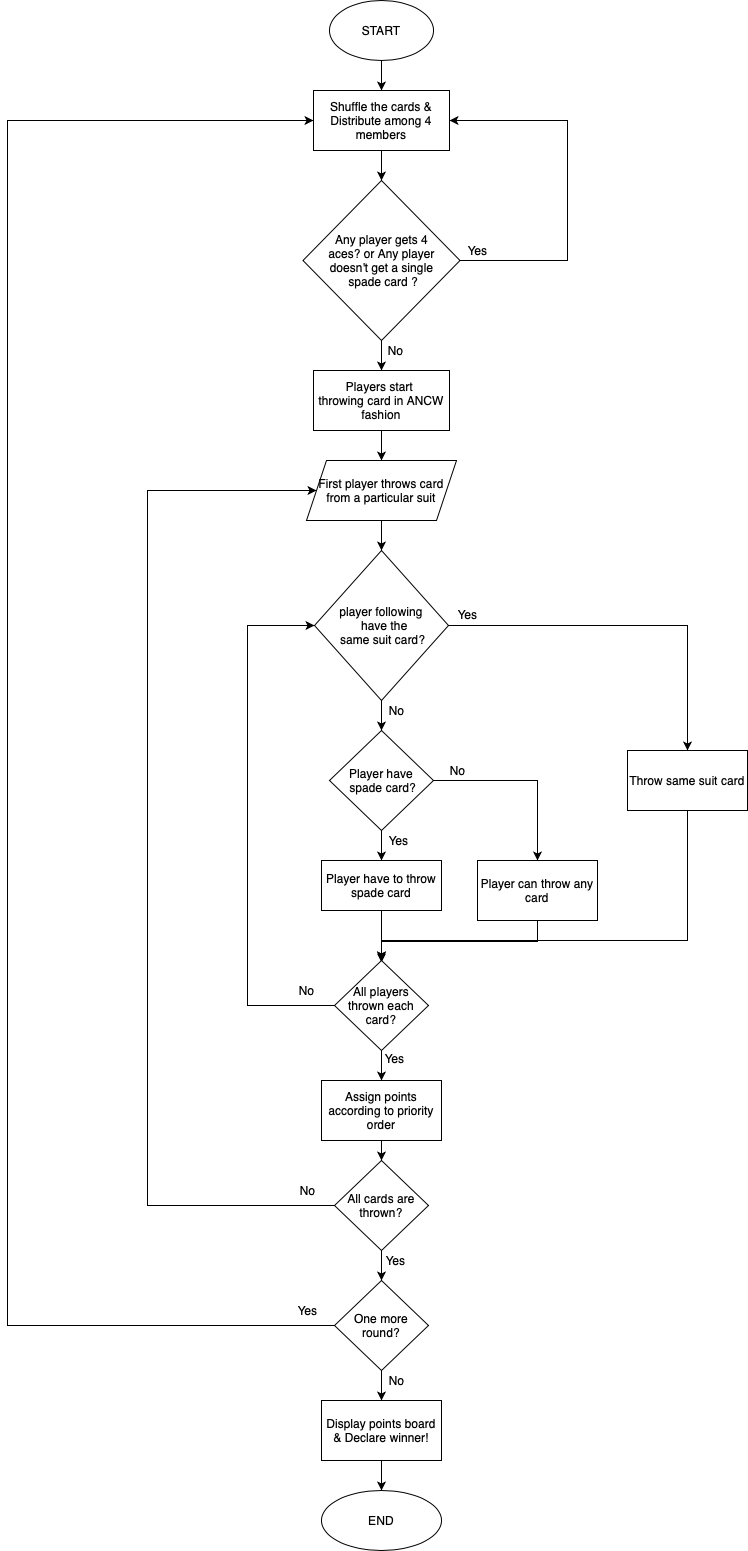

The diagram above was exported from draw.io. Its source (the exported page's mxGraphModel, read from the mxfile embedded in the PNG):
<mxGraphModel dx="946" dy="662" grid="1" gridSize="10" guides="1" tooltips="1" connect="1" arrows="1" fold="1" page="1" pageScale="1" pageWidth="827" pageHeight="1169" math="0" shadow="0">
  <root>
    <mxCell id="0" />
    <mxCell id="1" parent="0" />
    <mxCell id="VCPmqQGRQWpEQibeCiyP-3" value="" style="edgeStyle=orthogonalEdgeStyle;rounded=0;orthogonalLoop=1;jettySize=auto;html=1;" edge="1" parent="1" source="VCPmqQGRQWpEQibeCiyP-1" target="VCPmqQGRQWpEQibeCiyP-2">
      <mxGeometry relative="1" as="geometry" />
    </mxCell>
    <mxCell id="VCPmqQGRQWpEQibeCiyP-1" value="START" style="ellipse;whiteSpace=wrap;html=1;" vertex="1" parent="1">
      <mxGeometry x="362" y="20" width="104" height="60" as="geometry" />
    </mxCell>
    <mxCell id="VCPmqQGRQWpEQibeCiyP-5" value="" style="edgeStyle=orthogonalEdgeStyle;rounded=0;orthogonalLoop=1;jettySize=auto;html=1;" edge="1" parent="1" source="VCPmqQGRQWpEQibeCiyP-2" target="VCPmqQGRQWpEQibeCiyP-4">
      <mxGeometry relative="1" as="geometry" />
    </mxCell>
    <mxCell id="VCPmqQGRQWpEQibeCiyP-2" value="Shuffle the cards &amp;amp; Distribute among 4 members" style="rounded=0;whiteSpace=wrap;html=1;" vertex="1" parent="1">
      <mxGeometry x="346" y="110" width="136" height="60" as="geometry" />
    </mxCell>
    <mxCell id="VCPmqQGRQWpEQibeCiyP-9" value="" style="edgeStyle=orthogonalEdgeStyle;rounded=0;orthogonalLoop=1;jettySize=auto;html=1;" edge="1" parent="1" source="VCPmqQGRQWpEQibeCiyP-4" target="VCPmqQGRQWpEQibeCiyP-8">
      <mxGeometry relative="1" as="geometry" />
    </mxCell>
    <mxCell id="VCPmqQGRQWpEQibeCiyP-74" style="edgeStyle=orthogonalEdgeStyle;rounded=0;orthogonalLoop=1;jettySize=auto;html=1;exitX=1;exitY=0.5;exitDx=0;exitDy=0;entryX=1;entryY=0.5;entryDx=0;entryDy=0;" edge="1" parent="1" source="VCPmqQGRQWpEQibeCiyP-4" target="VCPmqQGRQWpEQibeCiyP-2">
      <mxGeometry relative="1" as="geometry">
        <mxPoint x="620" y="140" as="targetPoint" />
        <Array as="points">
          <mxPoint x="600" y="280" />
          <mxPoint x="600" y="140" />
        </Array>
      </mxGeometry>
    </mxCell>
    <mxCell id="VCPmqQGRQWpEQibeCiyP-4" value="Any player gets 4&lt;br&gt;&amp;nbsp;aces? or Any player &lt;br&gt;doesn't get a single&lt;br&gt;&amp;nbsp;spade card ?" style="rhombus;whiteSpace=wrap;html=1;" vertex="1" parent="1">
      <mxGeometry x="335.5" y="200" width="157" height="160" as="geometry" />
    </mxCell>
    <mxCell id="VCPmqQGRQWpEQibeCiyP-11" value="" style="edgeStyle=orthogonalEdgeStyle;rounded=0;orthogonalLoop=1;jettySize=auto;html=1;" edge="1" parent="1" source="VCPmqQGRQWpEQibeCiyP-8" target="VCPmqQGRQWpEQibeCiyP-10">
      <mxGeometry relative="1" as="geometry" />
    </mxCell>
    <mxCell id="VCPmqQGRQWpEQibeCiyP-8" value="&lt;span&gt;Players start&amp;nbsp;&lt;/span&gt;&lt;br&gt;&lt;span&gt;throwing card in ANCW fashion&lt;/span&gt;" style="rounded=0;whiteSpace=wrap;html=1;" vertex="1" parent="1">
      <mxGeometry x="346" y="390" width="136" height="60" as="geometry" />
    </mxCell>
    <mxCell id="VCPmqQGRQWpEQibeCiyP-13" value="" style="edgeStyle=orthogonalEdgeStyle;rounded=0;orthogonalLoop=1;jettySize=auto;html=1;" edge="1" parent="1" source="VCPmqQGRQWpEQibeCiyP-10" target="VCPmqQGRQWpEQibeCiyP-12">
      <mxGeometry relative="1" as="geometry" />
    </mxCell>
    <mxCell id="VCPmqQGRQWpEQibeCiyP-10" value="First player throws card&lt;br&gt;from a particular suit" style="shape=parallelogram;perimeter=parallelogramPerimeter;whiteSpace=wrap;html=1;fixedSize=1;" vertex="1" parent="1">
      <mxGeometry x="339" y="480" width="150" height="60" as="geometry" />
    </mxCell>
    <mxCell id="VCPmqQGRQWpEQibeCiyP-15" value="" style="edgeStyle=orthogonalEdgeStyle;rounded=0;orthogonalLoop=1;jettySize=auto;html=1;" edge="1" parent="1" source="VCPmqQGRQWpEQibeCiyP-12" target="VCPmqQGRQWpEQibeCiyP-14">
      <mxGeometry relative="1" as="geometry" />
    </mxCell>
    <mxCell id="VCPmqQGRQWpEQibeCiyP-71" style="edgeStyle=orthogonalEdgeStyle;rounded=0;orthogonalLoop=1;jettySize=auto;html=1;exitX=1;exitY=0.5;exitDx=0;exitDy=0;entryX=0.5;entryY=0;entryDx=0;entryDy=0;" edge="1" parent="1" source="VCPmqQGRQWpEQibeCiyP-12" target="VCPmqQGRQWpEQibeCiyP-70">
      <mxGeometry relative="1" as="geometry" />
    </mxCell>
    <mxCell id="VCPmqQGRQWpEQibeCiyP-12" value="player following&lt;br&gt;&amp;nbsp; have the&lt;br&gt;&amp;nbsp;same suit card?" style="rhombus;whiteSpace=wrap;html=1;" vertex="1" parent="1">
      <mxGeometry x="347" y="570" width="134" height="150" as="geometry" />
    </mxCell>
    <mxCell id="VCPmqQGRQWpEQibeCiyP-23" value="" style="edgeStyle=orthogonalEdgeStyle;rounded=0;orthogonalLoop=1;jettySize=auto;html=1;" edge="1" parent="1" source="VCPmqQGRQWpEQibeCiyP-14" target="VCPmqQGRQWpEQibeCiyP-16">
      <mxGeometry relative="1" as="geometry" />
    </mxCell>
    <mxCell id="VCPmqQGRQWpEQibeCiyP-36" style="edgeStyle=orthogonalEdgeStyle;rounded=0;orthogonalLoop=1;jettySize=auto;html=1;exitX=1;exitY=0.5;exitDx=0;exitDy=0;entryX=0.5;entryY=0;entryDx=0;entryDy=0;" edge="1" parent="1" source="VCPmqQGRQWpEQibeCiyP-14" target="VCPmqQGRQWpEQibeCiyP-18">
      <mxGeometry relative="1" as="geometry" />
    </mxCell>
    <mxCell id="VCPmqQGRQWpEQibeCiyP-14" value="Player have &amp;nbsp;spade card?" style="rhombus;whiteSpace=wrap;html=1;" vertex="1" parent="1">
      <mxGeometry x="362" y="750" width="104" height="100" as="geometry" />
    </mxCell>
    <mxCell id="VCPmqQGRQWpEQibeCiyP-55" style="edgeStyle=orthogonalEdgeStyle;rounded=0;orthogonalLoop=1;jettySize=auto;html=1;entryX=0.5;entryY=0;entryDx=0;entryDy=0;" edge="1" parent="1" source="VCPmqQGRQWpEQibeCiyP-16" target="VCPmqQGRQWpEQibeCiyP-22">
      <mxGeometry relative="1" as="geometry" />
    </mxCell>
    <mxCell id="VCPmqQGRQWpEQibeCiyP-16" value="Player have to throw spade card" style="rounded=0;whiteSpace=wrap;html=1;" vertex="1" parent="1">
      <mxGeometry x="354" y="880" width="120" height="50" as="geometry" />
    </mxCell>
    <mxCell id="VCPmqQGRQWpEQibeCiyP-57" style="edgeStyle=orthogonalEdgeStyle;rounded=0;orthogonalLoop=1;jettySize=auto;html=1;exitX=0.5;exitY=1;exitDx=0;exitDy=0;" edge="1" parent="1" source="VCPmqQGRQWpEQibeCiyP-18">
      <mxGeometry relative="1" as="geometry">
        <mxPoint x="570" y="952" as="sourcePoint" />
        <mxPoint x="414" y="982" as="targetPoint" />
      </mxGeometry>
    </mxCell>
    <mxCell id="VCPmqQGRQWpEQibeCiyP-18" value="Player can throw any card" style="rounded=0;whiteSpace=wrap;html=1;" vertex="1" parent="1">
      <mxGeometry x="510" y="880" width="120" height="60" as="geometry" />
    </mxCell>
    <mxCell id="VCPmqQGRQWpEQibeCiyP-28" value="" style="edgeStyle=orthogonalEdgeStyle;rounded=0;orthogonalLoop=1;jettySize=auto;html=1;" edge="1" parent="1" source="VCPmqQGRQWpEQibeCiyP-19" target="VCPmqQGRQWpEQibeCiyP-27">
      <mxGeometry relative="1" as="geometry" />
    </mxCell>
    <mxCell id="VCPmqQGRQWpEQibeCiyP-62" style="edgeStyle=orthogonalEdgeStyle;rounded=0;orthogonalLoop=1;jettySize=auto;html=1;exitX=0;exitY=0.5;exitDx=0;exitDy=0;" edge="1" parent="1" source="VCPmqQGRQWpEQibeCiyP-19" target="VCPmqQGRQWpEQibeCiyP-10">
      <mxGeometry relative="1" as="geometry">
        <mxPoint x="330" y="500" as="targetPoint" />
        <Array as="points">
          <mxPoint x="180" y="1225" />
          <mxPoint x="180" y="510" />
        </Array>
      </mxGeometry>
    </mxCell>
    <mxCell id="VCPmqQGRQWpEQibeCiyP-19" value="All cards are thrown?" style="rhombus;whiteSpace=wrap;html=1;" vertex="1" parent="1">
      <mxGeometry x="367" y="1180" width="94" height="90" as="geometry" />
    </mxCell>
    <mxCell id="VCPmqQGRQWpEQibeCiyP-26" value="" style="edgeStyle=orthogonalEdgeStyle;rounded=0;orthogonalLoop=1;jettySize=auto;html=1;" edge="1" parent="1" source="VCPmqQGRQWpEQibeCiyP-21" target="VCPmqQGRQWpEQibeCiyP-19">
      <mxGeometry relative="1" as="geometry" />
    </mxCell>
    <mxCell id="VCPmqQGRQWpEQibeCiyP-21" value="Assign points according to priority order" style="rounded=0;whiteSpace=wrap;html=1;" vertex="1" parent="1">
      <mxGeometry x="354" y="1100" width="120" height="60" as="geometry" />
    </mxCell>
    <mxCell id="VCPmqQGRQWpEQibeCiyP-25" value="" style="edgeStyle=orthogonalEdgeStyle;rounded=0;orthogonalLoop=1;jettySize=auto;html=1;" edge="1" parent="1" source="VCPmqQGRQWpEQibeCiyP-22" target="VCPmqQGRQWpEQibeCiyP-21">
      <mxGeometry relative="1" as="geometry" />
    </mxCell>
    <mxCell id="VCPmqQGRQWpEQibeCiyP-59" style="edgeStyle=orthogonalEdgeStyle;rounded=0;orthogonalLoop=1;jettySize=auto;html=1;exitX=0;exitY=0.5;exitDx=0;exitDy=0;entryX=0;entryY=0.5;entryDx=0;entryDy=0;" edge="1" parent="1" source="VCPmqQGRQWpEQibeCiyP-22" target="VCPmqQGRQWpEQibeCiyP-12">
      <mxGeometry relative="1" as="geometry">
        <Array as="points">
          <mxPoint x="280" y="1025" />
          <mxPoint x="280" y="645" />
        </Array>
      </mxGeometry>
    </mxCell>
    <mxCell id="VCPmqQGRQWpEQibeCiyP-22" value="All players thrown each card?" style="rhombus;whiteSpace=wrap;html=1;" vertex="1" parent="1">
      <mxGeometry x="367" y="980" width="94" height="90" as="geometry" />
    </mxCell>
    <mxCell id="VCPmqQGRQWpEQibeCiyP-34" style="edgeStyle=orthogonalEdgeStyle;rounded=0;orthogonalLoop=1;jettySize=auto;html=1;entryX=0;entryY=0.5;entryDx=0;entryDy=0;" edge="1" parent="1" source="VCPmqQGRQWpEQibeCiyP-27" target="VCPmqQGRQWpEQibeCiyP-2">
      <mxGeometry relative="1" as="geometry">
        <mxPoint x="170" y="180" as="targetPoint" />
        <Array as="points">
          <mxPoint x="40" y="1345" />
          <mxPoint x="40" y="140" />
        </Array>
      </mxGeometry>
    </mxCell>
    <mxCell id="VCPmqQGRQWpEQibeCiyP-66" value="" style="edgeStyle=orthogonalEdgeStyle;rounded=0;orthogonalLoop=1;jettySize=auto;html=1;" edge="1" parent="1" source="VCPmqQGRQWpEQibeCiyP-27" target="VCPmqQGRQWpEQibeCiyP-64">
      <mxGeometry relative="1" as="geometry" />
    </mxCell>
    <mxCell id="VCPmqQGRQWpEQibeCiyP-27" value="One more round?" style="rhombus;whiteSpace=wrap;html=1;" vertex="1" parent="1">
      <mxGeometry x="367" y="1300" width="94" height="90" as="geometry" />
    </mxCell>
    <mxCell id="VCPmqQGRQWpEQibeCiyP-29" value="END" style="ellipse;whiteSpace=wrap;html=1;" vertex="1" parent="1">
      <mxGeometry x="354" y="1510" width="120" height="60" as="geometry" />
    </mxCell>
    <mxCell id="VCPmqQGRQWpEQibeCiyP-32" value="No" style="text;html=1;align=center;verticalAlign=middle;resizable=0;points=[];autosize=1;" vertex="1" parent="1">
      <mxGeometry x="414" y="1390" width="30" height="20" as="geometry" />
    </mxCell>
    <mxCell id="VCPmqQGRQWpEQibeCiyP-35" value="Yes" style="text;html=1;align=center;verticalAlign=middle;resizable=0;points=[];autosize=1;" vertex="1" parent="1">
      <mxGeometry x="320" y="1320" width="40" height="20" as="geometry" />
    </mxCell>
    <mxCell id="VCPmqQGRQWpEQibeCiyP-37" value="Yes" style="text;html=1;align=center;verticalAlign=middle;resizable=0;points=[];autosize=1;" vertex="1" parent="1">
      <mxGeometry x="411" y="850" width="40" height="20" as="geometry" />
    </mxCell>
    <mxCell id="VCPmqQGRQWpEQibeCiyP-38" value="No" style="text;html=1;align=center;verticalAlign=middle;resizable=0;points=[];autosize=1;" vertex="1" parent="1">
      <mxGeometry x="475" y="780" width="30" height="20" as="geometry" />
    </mxCell>
    <mxCell id="VCPmqQGRQWpEQibeCiyP-58" value="Yes" style="text;html=1;align=center;verticalAlign=middle;resizable=0;points=[];autosize=1;" vertex="1" parent="1">
      <mxGeometry x="407" y="1068" width="40" height="20" as="geometry" />
    </mxCell>
    <mxCell id="VCPmqQGRQWpEQibeCiyP-60" value="No" style="text;html=1;align=center;verticalAlign=middle;resizable=0;points=[];autosize=1;" vertex="1" parent="1">
      <mxGeometry x="324" y="1000" width="30" height="20" as="geometry" />
    </mxCell>
    <mxCell id="VCPmqQGRQWpEQibeCiyP-61" value="Yes" style="text;html=1;align=center;verticalAlign=middle;resizable=0;points=[];autosize=1;" vertex="1" parent="1">
      <mxGeometry x="408" y="1270" width="40" height="20" as="geometry" />
    </mxCell>
    <mxCell id="VCPmqQGRQWpEQibeCiyP-63" value="No" style="text;html=1;align=center;verticalAlign=middle;resizable=0;points=[];autosize=1;" vertex="1" parent="1">
      <mxGeometry x="325" y="1200" width="30" height="20" as="geometry" />
    </mxCell>
    <mxCell id="VCPmqQGRQWpEQibeCiyP-67" value="" style="edgeStyle=orthogonalEdgeStyle;rounded=0;orthogonalLoop=1;jettySize=auto;html=1;" edge="1" parent="1" source="VCPmqQGRQWpEQibeCiyP-64" target="VCPmqQGRQWpEQibeCiyP-29">
      <mxGeometry relative="1" as="geometry" />
    </mxCell>
    <mxCell id="VCPmqQGRQWpEQibeCiyP-64" value="Display points board &amp;amp; Declare winner!" style="rounded=0;whiteSpace=wrap;html=1;" vertex="1" parent="1">
      <mxGeometry x="354" y="1420" width="120" height="60" as="geometry" />
    </mxCell>
    <mxCell id="VCPmqQGRQWpEQibeCiyP-68" value="No" style="text;html=1;align=center;verticalAlign=middle;resizable=0;points=[];autosize=1;" vertex="1" parent="1">
      <mxGeometry x="413" y="360" width="30" height="20" as="geometry" />
    </mxCell>
    <mxCell id="VCPmqQGRQWpEQibeCiyP-69" value="No" style="text;html=1;align=center;verticalAlign=middle;resizable=0;points=[];autosize=1;" vertex="1" parent="1">
      <mxGeometry x="414" y="720" width="30" height="20" as="geometry" />
    </mxCell>
    <mxCell id="VCPmqQGRQWpEQibeCiyP-73" style="edgeStyle=orthogonalEdgeStyle;rounded=0;orthogonalLoop=1;jettySize=auto;html=1;exitX=0.5;exitY=1;exitDx=0;exitDy=0;" edge="1" parent="1" source="VCPmqQGRQWpEQibeCiyP-70" target="VCPmqQGRQWpEQibeCiyP-22">
      <mxGeometry relative="1" as="geometry">
        <Array as="points">
          <mxPoint x="720" y="960" />
          <mxPoint x="414" y="960" />
        </Array>
      </mxGeometry>
    </mxCell>
    <mxCell id="VCPmqQGRQWpEQibeCiyP-70" value="Throw same suit card" style="rounded=0;whiteSpace=wrap;html=1;" vertex="1" parent="1">
      <mxGeometry x="660" y="770" width="120" height="60" as="geometry" />
    </mxCell>
    <mxCell id="VCPmqQGRQWpEQibeCiyP-72" value="Yes" style="text;html=1;align=center;verticalAlign=middle;resizable=0;points=[];autosize=1;" vertex="1" parent="1">
      <mxGeometry x="480" y="624" width="40" height="20" as="geometry" />
    </mxCell>
    <mxCell id="VCPmqQGRQWpEQibeCiyP-75" value="Yes" style="text;html=1;align=center;verticalAlign=middle;resizable=0;points=[];autosize=1;" vertex="1" parent="1">
      <mxGeometry x="490" y="260" width="40" height="20" as="geometry" />
    </mxCell>
  </root>
</mxGraphModel>